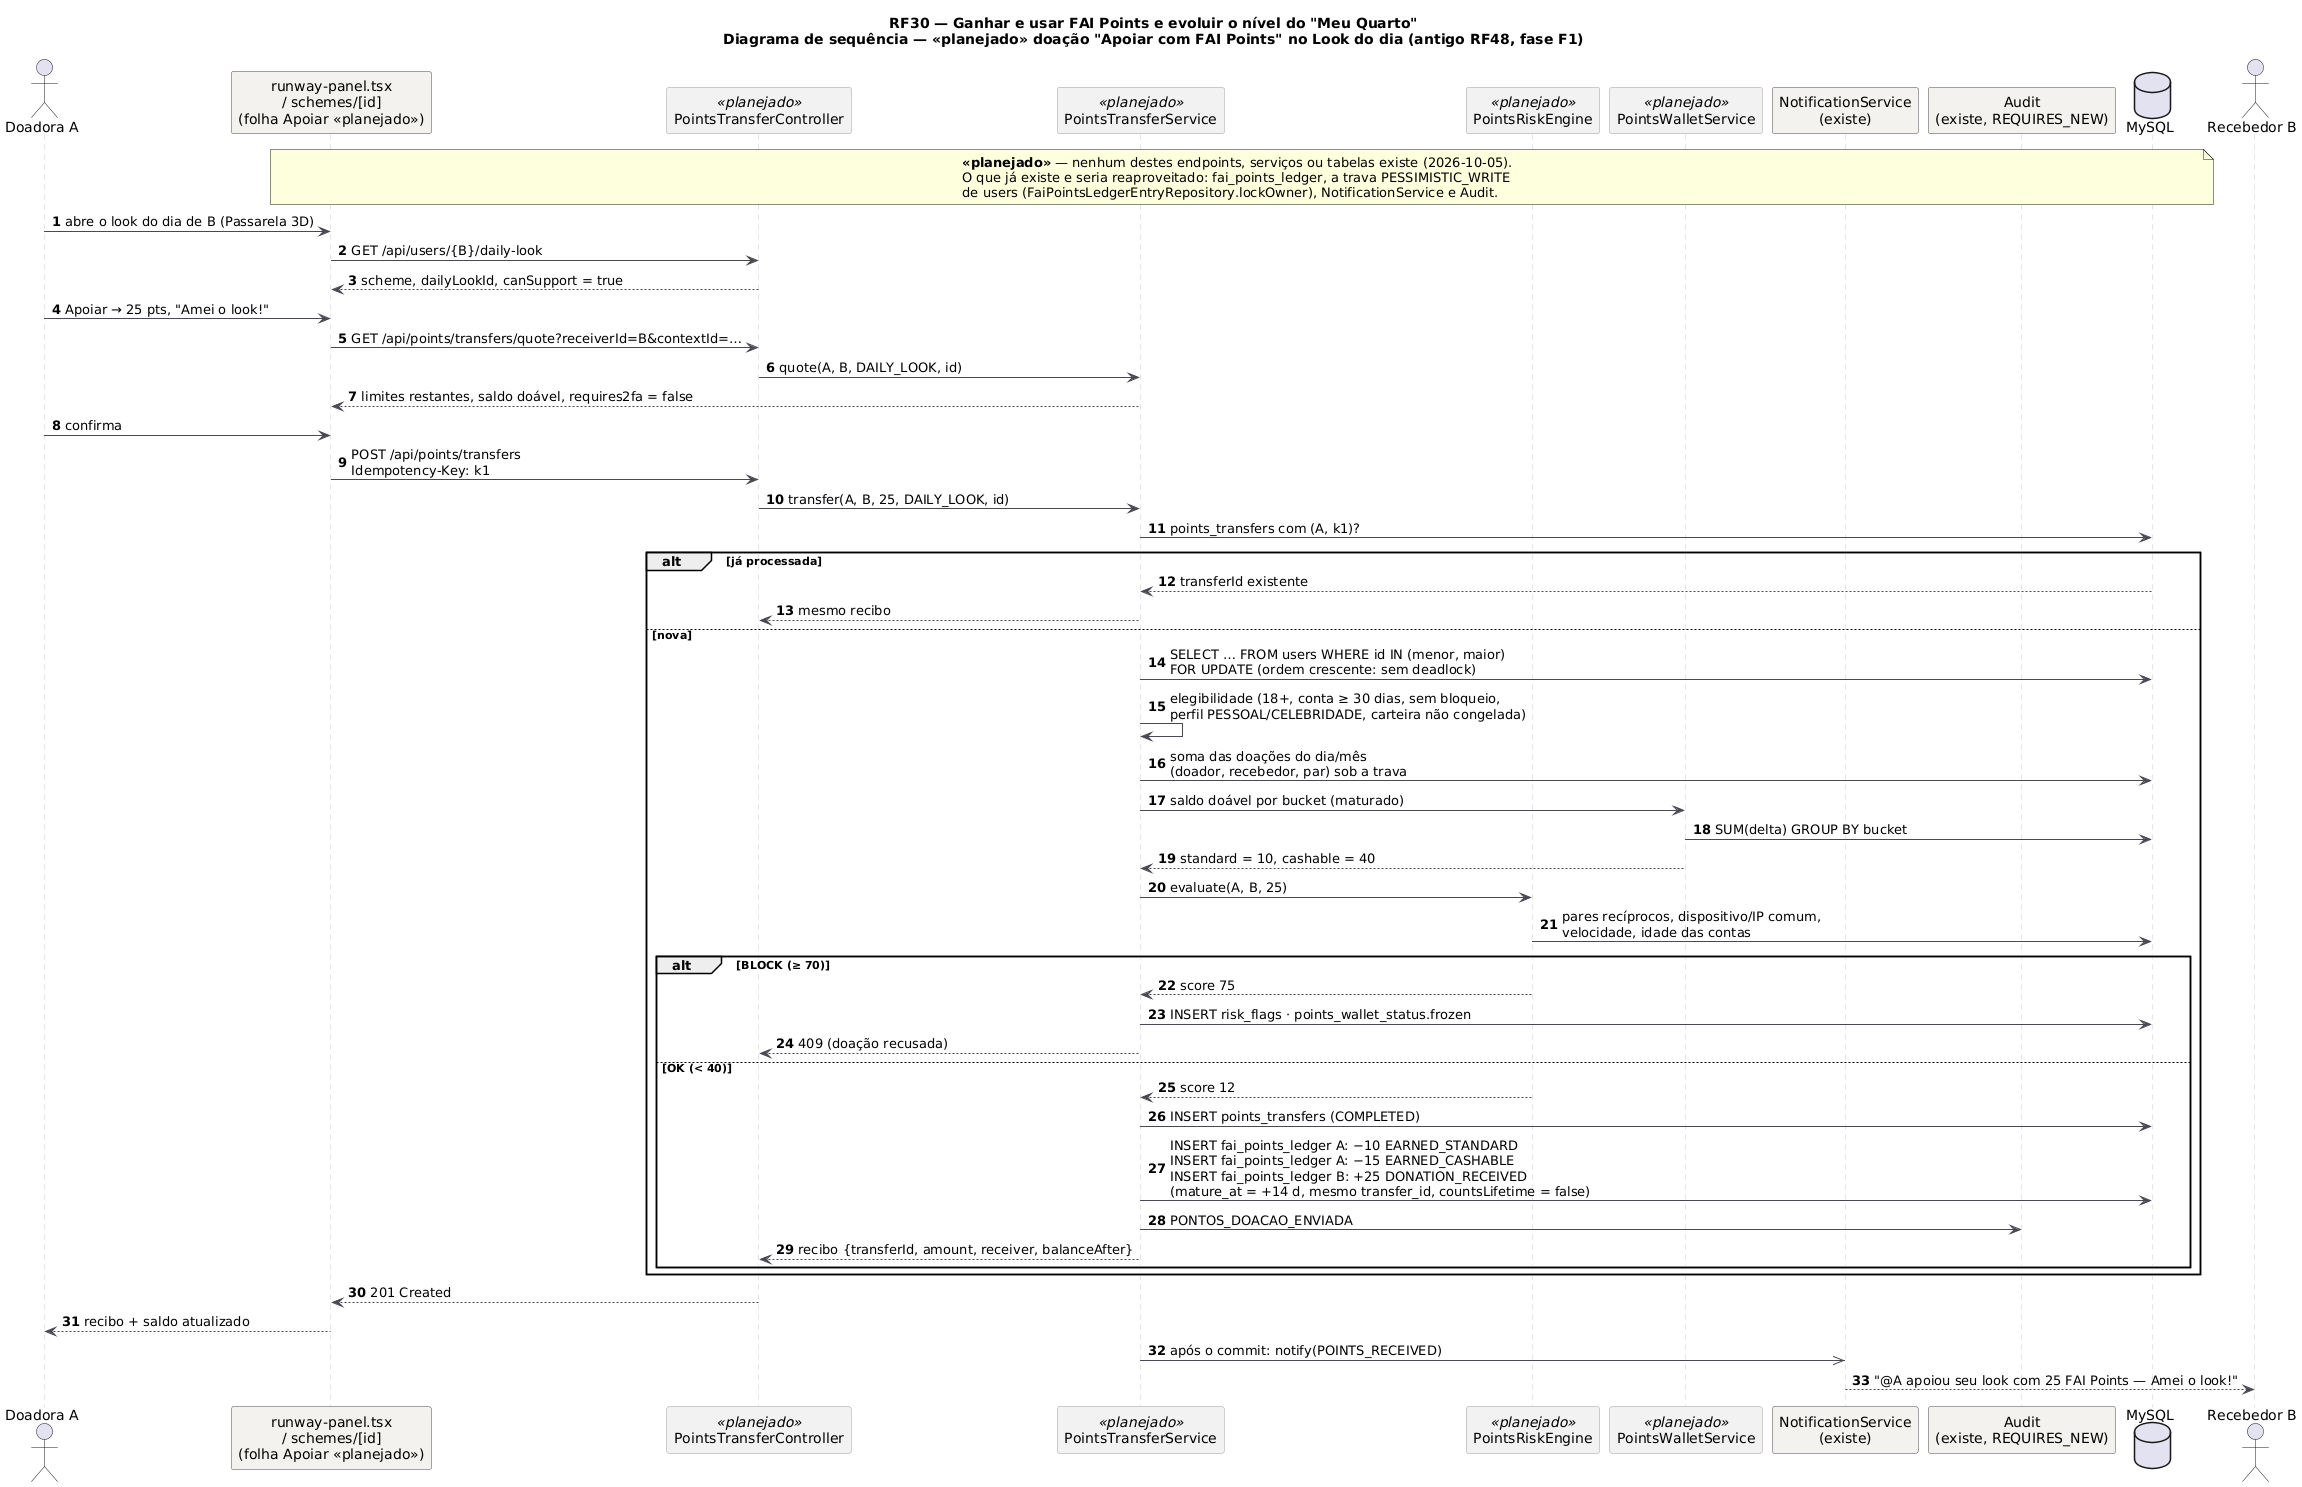

The diagram above was rendered by PlantUML. Its source (embedded in the PNG):
@startuml RF30_Sequencia_Resgate
!pragma layout smetana
title RF30 — Ganhar e usar FAI Points e evoluir o nível do "Meu Quarto"\nDiagrama de sequência — <<planejado>> doação "Apoiar com FAI Points" no Look do dia (antigo RF48, fase F1)
skinparam backgroundColor #FFFFFF
skinparam sequence {
  ArrowColor #4A4852
  LifeLineBorderColor #CBC6BE
  ParticipantBackgroundColor #F4F2EF
  ParticipantBorderColor #4A4852
}
skinparam participant {
  BackgroundColor<<planejado>> #F2F2F2
  BorderColor<<planejado>> #9AA0A6
}
autonumber
actor "Doadora A" as A
participant "runway-panel.tsx\n/ schemes/[id]\n(folha Apoiar <<planejado>>)" as FE
participant "PointsTransferController" as C <<planejado>>
participant "PointsTransferService" as S <<planejado>>
participant "PointsRiskEngine" as R <<planejado>>
participant "PointsWalletService" as W <<planejado>>
participant "NotificationService\n(existe)" as N
participant "Audit\n(existe, REQUIRES_NEW)" as AU
database "MySQL" as DB
actor "Recebedor B" as B

note over FE, DB
  **<<planejado>>** — nenhum destes endpoints, serviços ou tabelas existe (2026-10-05).
  O que já existe e seria reaproveitado: fai_points_ledger, a trava PESSIMISTIC_WRITE
  de users (FaiPointsLedgerEntryRepository.lockOwner), NotificationService e Audit.
end note

A -> FE: abre o look do dia de B (Passarela 3D)
FE -> C: GET /api/users/{B}/daily-look
C --> FE: scheme, dailyLookId, canSupport = true
A -> FE: Apoiar → 25 pts, "Amei o look!"
FE -> C: GET /api/points/transfers/quote?receiverId=B&contextId=…
C -> S: quote(A, B, DAILY_LOOK, id)
S --> FE: limites restantes, saldo doável, requires2fa = false
A -> FE: confirma
FE -> C: POST /api/points/transfers\nIdempotency-Key: k1
C -> S: transfer(A, B, 25, DAILY_LOOK, id)
S -> DB: points_transfers com (A, k1)?
alt já processada
  DB --> S: transferId existente
  S --> C: mesmo recibo
else nova
  S -> DB: SELECT … FROM users WHERE id IN (menor, maior)\nFOR UPDATE (ordem crescente: sem deadlock)
  S -> S: elegibilidade (18+, conta ≥ 30 dias, sem bloqueio,\nperfil PESSOAL/CELEBRIDADE, carteira não congelada)
  S -> DB: soma das doações do dia/mês\n(doador, recebedor, par) sob a trava
  S -> W: saldo doável por bucket (maturado)
  W -> DB: SUM(delta) GROUP BY bucket
  W --> S: standard = 10, cashable = 40
  S -> R: evaluate(A, B, 25)
  R -> DB: pares recíprocos, dispositivo/IP comum,\nvelocidade, idade das contas
  alt BLOCK (≥ 70)
    R --> S: score 75
    S -> DB: INSERT risk_flags · points_wallet_status.frozen
    S --> C: 409 (doação recusada)
  else OK (< 40)
    R --> S: score 12
    S -> DB: INSERT points_transfers (COMPLETED)
    S -> DB: INSERT fai_points_ledger A: −10 EARNED_STANDARD\nINSERT fai_points_ledger A: −15 EARNED_CASHABLE\nINSERT fai_points_ledger B: +25 DONATION_RECEIVED\n(mature_at = +14 d, mesmo transfer_id, countsLifetime = false)
    S -> AU: PONTOS_DOACAO_ENVIADA
    S --> C: recibo {transferId, amount, receiver, balanceAfter}
  end
end
C --> FE: 201 Created
FE --> A: recibo + saldo atualizado
S ->> N: após o commit: notify(POINTS_RECEIVED)
N --> B: "@A apoiou seu look com 25 FAI Points — Amei o look!"
@enduml